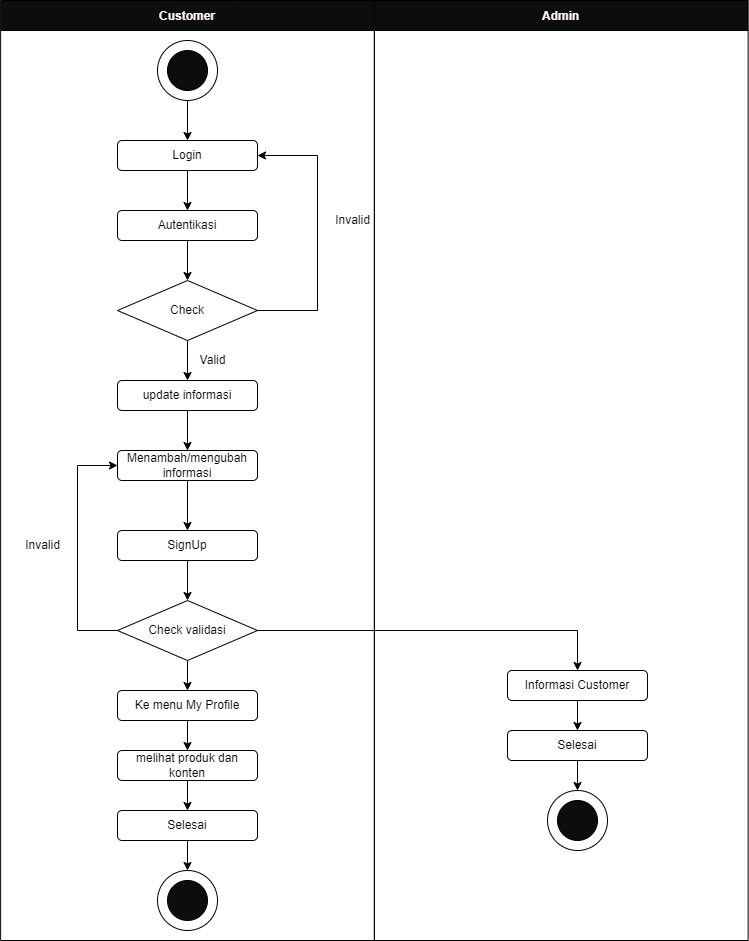

The diagram above was exported from draw.io. Its source (the exported page's mxGraphModel, read from the mxfile embedded in the PNG):
<mxGraphModel dx="1736" dy="764" grid="1" gridSize="10" guides="1" tooltips="1" connect="1" arrows="1" fold="1" page="1" pageScale="1" pageWidth="850" pageHeight="1100" math="0" shadow="0">
  <root>
    <mxCell id="0" />
    <mxCell id="1" parent="0" />
    <mxCell id="BzTA78Wck88wM53f5RQA-1" value="Login" style="rounded=1;whiteSpace=wrap;html=1;" parent="1" vertex="1">
      <mxGeometry x="270" y="200" width="140" height="30" as="geometry" />
    </mxCell>
    <mxCell id="BzTA78Wck88wM53f5RQA-2" value="Autentikasi" style="rounded=1;whiteSpace=wrap;html=1;" parent="1" vertex="1">
      <mxGeometry x="270" y="270" width="140" height="30" as="geometry" />
    </mxCell>
    <mxCell id="BzTA78Wck88wM53f5RQA-3" value="Check" style="rhombus;whiteSpace=wrap;html=1;" parent="1" vertex="1">
      <mxGeometry x="270" y="340" width="140" height="60" as="geometry" />
    </mxCell>
    <mxCell id="BzTA78Wck88wM53f5RQA-4" value="" style="endArrow=classic;html=1;rounded=0;exitX=0.5;exitY=1;exitDx=0;exitDy=0;entryX=0.5;entryY=0;entryDx=0;entryDy=0;" parent="1" source="BzTA78Wck88wM53f5RQA-1" target="BzTA78Wck88wM53f5RQA-2" edge="1">
      <mxGeometry width="50" height="50" relative="1" as="geometry">
        <mxPoint x="400" y="370" as="sourcePoint" />
        <mxPoint x="540" y="340" as="targetPoint" />
      </mxGeometry>
    </mxCell>
    <mxCell id="BzTA78Wck88wM53f5RQA-5" value="" style="endArrow=classic;html=1;rounded=0;exitX=0.5;exitY=1;exitDx=0;exitDy=0;entryX=0.5;entryY=0;entryDx=0;entryDy=0;" parent="1" source="BzTA78Wck88wM53f5RQA-2" target="BzTA78Wck88wM53f5RQA-3" edge="1">
      <mxGeometry width="50" height="50" relative="1" as="geometry">
        <mxPoint x="350" y="240" as="sourcePoint" />
        <mxPoint x="350" y="280" as="targetPoint" />
      </mxGeometry>
    </mxCell>
    <mxCell id="BzTA78Wck88wM53f5RQA-6" value="" style="endArrow=classic;html=1;rounded=0;exitX=1;exitY=0.5;exitDx=0;exitDy=0;entryX=1;entryY=0.5;entryDx=0;entryDy=0;" parent="1" source="BzTA78Wck88wM53f5RQA-3" target="BzTA78Wck88wM53f5RQA-1" edge="1">
      <mxGeometry width="50" height="50" relative="1" as="geometry">
        <mxPoint x="400" y="370" as="sourcePoint" />
        <mxPoint x="470" y="180" as="targetPoint" />
        <Array as="points">
          <mxPoint x="470" y="370" />
          <mxPoint x="470" y="215" />
        </Array>
      </mxGeometry>
    </mxCell>
    <mxCell id="BzTA78Wck88wM53f5RQA-7" value="update informasi" style="rounded=1;whiteSpace=wrap;html=1;" parent="1" vertex="1">
      <mxGeometry x="270" y="440" width="140" height="30" as="geometry" />
    </mxCell>
    <mxCell id="OXLMRAV9v_Rz4qPs4jYQ-7" style="edgeStyle=orthogonalEdgeStyle;rounded=0;orthogonalLoop=1;jettySize=auto;html=1;entryX=0.5;entryY=0;entryDx=0;entryDy=0;" edge="1" parent="1" source="BzTA78Wck88wM53f5RQA-8" target="BzTA78Wck88wM53f5RQA-14">
      <mxGeometry relative="1" as="geometry" />
    </mxCell>
    <mxCell id="BzTA78Wck88wM53f5RQA-8" value="Menambah/mengubah informasi" style="rounded=1;whiteSpace=wrap;html=1;" parent="1" vertex="1">
      <mxGeometry x="270" y="510" width="140" height="30" as="geometry" />
    </mxCell>
    <mxCell id="BzTA78Wck88wM53f5RQA-9" value="" style="endArrow=classic;html=1;rounded=0;" parent="1" target="BzTA78Wck88wM53f5RQA-7" edge="1">
      <mxGeometry width="50" height="50" relative="1" as="geometry">
        <mxPoint x="340" y="400" as="sourcePoint" />
        <mxPoint x="350" y="350" as="targetPoint" />
      </mxGeometry>
    </mxCell>
    <mxCell id="BzTA78Wck88wM53f5RQA-10" value="" style="endArrow=classic;html=1;rounded=0;entryX=0.5;entryY=0;entryDx=0;entryDy=0;exitX=0.5;exitY=1;exitDx=0;exitDy=0;" parent="1" source="BzTA78Wck88wM53f5RQA-7" target="BzTA78Wck88wM53f5RQA-8" edge="1">
      <mxGeometry width="50" height="50" relative="1" as="geometry">
        <mxPoint x="350" y="410" as="sourcePoint" />
        <mxPoint x="350" y="450" as="targetPoint" />
      </mxGeometry>
    </mxCell>
    <mxCell id="BzTA78Wck88wM53f5RQA-11" value="Invalid" style="text;html=1;align=center;verticalAlign=middle;resizable=0;points=[];autosize=1;strokeColor=none;fillColor=none;" parent="1" vertex="1">
      <mxGeometry x="480" y="270" width="50" height="20" as="geometry" />
    </mxCell>
    <mxCell id="BzTA78Wck88wM53f5RQA-12" value="Valid" style="text;html=1;align=center;verticalAlign=middle;resizable=0;points=[];autosize=1;strokeColor=none;fillColor=none;" parent="1" vertex="1">
      <mxGeometry x="345" y="410" width="40" height="20" as="geometry" />
    </mxCell>
    <mxCell id="BzTA78Wck88wM53f5RQA-29" style="edgeStyle=orthogonalEdgeStyle;rounded=0;orthogonalLoop=1;jettySize=auto;html=1;exitX=0.5;exitY=1;exitDx=0;exitDy=0;" parent="1" source="BzTA78Wck88wM53f5RQA-27" target="BzTA78Wck88wM53f5RQA-1" edge="1">
      <mxGeometry relative="1" as="geometry" />
    </mxCell>
    <mxCell id="BzTA78Wck88wM53f5RQA-27" value="" style="ellipse;whiteSpace=wrap;html=1;aspect=fixed;" parent="1" vertex="1">
      <mxGeometry x="310" y="100" width="60" height="60" as="geometry" />
    </mxCell>
    <mxCell id="BzTA78Wck88wM53f5RQA-28" value="" style="ellipse;whiteSpace=wrap;html=1;aspect=fixed;strokeColor=#000000;fillColor=#0D0D0D;" parent="1" vertex="1">
      <mxGeometry x="320" y="110" width="40" height="40" as="geometry" />
    </mxCell>
    <mxCell id="BzTA78Wck88wM53f5RQA-39" value="Customer" style="swimlane;strokeColor=#000000;fillColor=#0D0D0D;startSize=30;fontColor=#FFF5FA;" parent="1" vertex="1">
      <mxGeometry x="153.13" y="60" width="373.75" height="940" as="geometry" />
    </mxCell>
    <mxCell id="OXLMRAV9v_Rz4qPs4jYQ-15" style="edgeStyle=orthogonalEdgeStyle;rounded=0;orthogonalLoop=1;jettySize=auto;html=1;" edge="1" parent="BzTA78Wck88wM53f5RQA-39" source="OXLMRAV9v_Rz4qPs4jYQ-2" target="OXLMRAV9v_Rz4qPs4jYQ-10">
      <mxGeometry relative="1" as="geometry" />
    </mxCell>
    <mxCell id="OXLMRAV9v_Rz4qPs4jYQ-2" value="Check validasi" style="rhombus;whiteSpace=wrap;html=1;" vertex="1" parent="BzTA78Wck88wM53f5RQA-39">
      <mxGeometry x="116.88000000000001" y="600" width="140" height="60" as="geometry" />
    </mxCell>
    <mxCell id="OXLMRAV9v_Rz4qPs4jYQ-8" style="edgeStyle=orthogonalEdgeStyle;rounded=0;orthogonalLoop=1;jettySize=auto;html=1;entryX=0.5;entryY=0;entryDx=0;entryDy=0;" edge="1" parent="BzTA78Wck88wM53f5RQA-39" source="BzTA78Wck88wM53f5RQA-14" target="OXLMRAV9v_Rz4qPs4jYQ-2">
      <mxGeometry relative="1" as="geometry" />
    </mxCell>
    <mxCell id="BzTA78Wck88wM53f5RQA-14" value="SignUp" style="rounded=1;whiteSpace=wrap;html=1;" parent="BzTA78Wck88wM53f5RQA-39" vertex="1">
      <mxGeometry x="116.87" y="530" width="140" height="30" as="geometry" />
    </mxCell>
    <mxCell id="OXLMRAV9v_Rz4qPs4jYQ-6" value="Invalid" style="text;html=1;align=center;verticalAlign=middle;resizable=0;points=[];autosize=1;strokeColor=none;fillColor=none;" vertex="1" parent="BzTA78Wck88wM53f5RQA-39">
      <mxGeometry x="16.870000000000005" y="535" width="50" height="20" as="geometry" />
    </mxCell>
    <mxCell id="OXLMRAV9v_Rz4qPs4jYQ-16" style="edgeStyle=orthogonalEdgeStyle;rounded=0;orthogonalLoop=1;jettySize=auto;html=1;" edge="1" parent="BzTA78Wck88wM53f5RQA-39" source="OXLMRAV9v_Rz4qPs4jYQ-10" target="OXLMRAV9v_Rz4qPs4jYQ-11">
      <mxGeometry relative="1" as="geometry" />
    </mxCell>
    <mxCell id="OXLMRAV9v_Rz4qPs4jYQ-10" value="Ke menu My Profile" style="rounded=1;whiteSpace=wrap;html=1;" vertex="1" parent="BzTA78Wck88wM53f5RQA-39">
      <mxGeometry x="116.87" y="690" width="140" height="30" as="geometry" />
    </mxCell>
    <mxCell id="OXLMRAV9v_Rz4qPs4jYQ-17" style="edgeStyle=orthogonalEdgeStyle;rounded=0;orthogonalLoop=1;jettySize=auto;html=1;" edge="1" parent="BzTA78Wck88wM53f5RQA-39" source="OXLMRAV9v_Rz4qPs4jYQ-11" target="OXLMRAV9v_Rz4qPs4jYQ-14">
      <mxGeometry relative="1" as="geometry" />
    </mxCell>
    <mxCell id="OXLMRAV9v_Rz4qPs4jYQ-11" value="melihat produk dan konten" style="rounded=1;whiteSpace=wrap;html=1;" vertex="1" parent="BzTA78Wck88wM53f5RQA-39">
      <mxGeometry x="116.87" y="750" width="140" height="30" as="geometry" />
    </mxCell>
    <mxCell id="OXLMRAV9v_Rz4qPs4jYQ-12" value="" style="ellipse;whiteSpace=wrap;html=1;aspect=fixed;" vertex="1" parent="BzTA78Wck88wM53f5RQA-39">
      <mxGeometry x="156.87" y="870" width="60" height="60" as="geometry" />
    </mxCell>
    <mxCell id="OXLMRAV9v_Rz4qPs4jYQ-13" value="" style="ellipse;whiteSpace=wrap;html=1;aspect=fixed;strokeColor=#000000;fillColor=#0D0D0D;" vertex="1" parent="BzTA78Wck88wM53f5RQA-39">
      <mxGeometry x="166.87" y="880" width="40" height="40" as="geometry" />
    </mxCell>
    <mxCell id="OXLMRAV9v_Rz4qPs4jYQ-18" style="edgeStyle=orthogonalEdgeStyle;rounded=0;orthogonalLoop=1;jettySize=auto;html=1;entryX=0.5;entryY=0;entryDx=0;entryDy=0;" edge="1" parent="BzTA78Wck88wM53f5RQA-39" source="OXLMRAV9v_Rz4qPs4jYQ-14" target="OXLMRAV9v_Rz4qPs4jYQ-12">
      <mxGeometry relative="1" as="geometry" />
    </mxCell>
    <mxCell id="OXLMRAV9v_Rz4qPs4jYQ-14" value="Selesai" style="rounded=1;whiteSpace=wrap;html=1;" vertex="1" parent="BzTA78Wck88wM53f5RQA-39">
      <mxGeometry x="116.87" y="810" width="140" height="30" as="geometry" />
    </mxCell>
    <mxCell id="BzTA78Wck88wM53f5RQA-40" value="Admin" style="swimlane;strokeColor=#000000;fillColor=#0D0D0D;startSize=30;fontColor=#FFF5FA;" parent="1" vertex="1">
      <mxGeometry x="526.88" y="60" width="373.75" height="940" as="geometry" />
    </mxCell>
    <mxCell id="BzTA78Wck88wM53f5RQA-22" value="Informasi Customer" style="rounded=1;whiteSpace=wrap;html=1;" parent="BzTA78Wck88wM53f5RQA-40" vertex="1">
      <mxGeometry x="133.12" y="670" width="140" height="30" as="geometry" />
    </mxCell>
    <mxCell id="BzTA78Wck88wM53f5RQA-30" value="" style="ellipse;whiteSpace=wrap;html=1;aspect=fixed;" parent="BzTA78Wck88wM53f5RQA-40" vertex="1">
      <mxGeometry x="173.12" y="790" width="60" height="60" as="geometry" />
    </mxCell>
    <mxCell id="BzTA78Wck88wM53f5RQA-31" value="" style="ellipse;whiteSpace=wrap;html=1;aspect=fixed;strokeColor=#000000;fillColor=#0D0D0D;" parent="BzTA78Wck88wM53f5RQA-40" vertex="1">
      <mxGeometry x="183.12" y="800" width="40" height="40" as="geometry" />
    </mxCell>
    <mxCell id="BzTA78Wck88wM53f5RQA-34" style="edgeStyle=orthogonalEdgeStyle;rounded=0;orthogonalLoop=1;jettySize=auto;html=1;exitX=0.5;exitY=1;exitDx=0;exitDy=0;entryX=0.5;entryY=0;entryDx=0;entryDy=0;" parent="BzTA78Wck88wM53f5RQA-40" source="BzTA78Wck88wM53f5RQA-32" target="BzTA78Wck88wM53f5RQA-30" edge="1">
      <mxGeometry relative="1" as="geometry" />
    </mxCell>
    <mxCell id="BzTA78Wck88wM53f5RQA-32" value="Selesai" style="rounded=1;whiteSpace=wrap;html=1;" parent="BzTA78Wck88wM53f5RQA-40" vertex="1">
      <mxGeometry x="133.12" y="730" width="140" height="30" as="geometry" />
    </mxCell>
    <mxCell id="BzTA78Wck88wM53f5RQA-33" style="edgeStyle=orthogonalEdgeStyle;rounded=0;orthogonalLoop=1;jettySize=auto;html=1;exitX=0.5;exitY=1;exitDx=0;exitDy=0;entryX=0.5;entryY=0;entryDx=0;entryDy=0;" parent="BzTA78Wck88wM53f5RQA-40" source="BzTA78Wck88wM53f5RQA-22" target="BzTA78Wck88wM53f5RQA-32" edge="1">
      <mxGeometry relative="1" as="geometry" />
    </mxCell>
    <mxCell id="OXLMRAV9v_Rz4qPs4jYQ-5" style="edgeStyle=orthogonalEdgeStyle;rounded=0;orthogonalLoop=1;jettySize=auto;html=1;entryX=0;entryY=0.5;entryDx=0;entryDy=0;" edge="1" parent="1" source="OXLMRAV9v_Rz4qPs4jYQ-2" target="BzTA78Wck88wM53f5RQA-8">
      <mxGeometry relative="1" as="geometry">
        <Array as="points">
          <mxPoint x="230" y="690" />
          <mxPoint x="230" y="525" />
        </Array>
      </mxGeometry>
    </mxCell>
    <mxCell id="OXLMRAV9v_Rz4qPs4jYQ-9" style="edgeStyle=orthogonalEdgeStyle;rounded=0;orthogonalLoop=1;jettySize=auto;html=1;" edge="1" parent="1" source="OXLMRAV9v_Rz4qPs4jYQ-2" target="BzTA78Wck88wM53f5RQA-22">
      <mxGeometry relative="1" as="geometry" />
    </mxCell>
  </root>
</mxGraphModel>